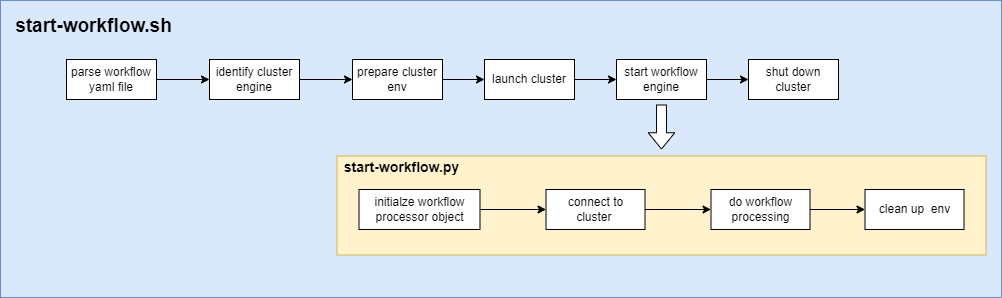

The diagram above was exported from draw.io. Its source (the exported page's mxGraphModel, read from the mxfile embedded in the PNG):
<mxGraphModel dx="1408" dy="970" grid="1" gridSize="11" guides="1" tooltips="1" connect="1" arrows="1" fold="1" page="1" pageScale="1" pageWidth="1700" pageHeight="1100" math="0" shadow="0">
  <root>
    <mxCell id="0" />
    <mxCell id="1" parent="0" />
    <mxCell id="Kxhgx2yjDcw2RkW8ZaH0-13" value="" style="rounded=0;whiteSpace=wrap;html=1;fillColor=#dae8fc;strokeColor=#6c8ebf;" parent="1" vertex="1">
      <mxGeometry x="66" y="385" width="1001" height="297" as="geometry" />
    </mxCell>
    <mxCell id="Kxhgx2yjDcw2RkW8ZaH0-32" value="" style="rounded=0;whiteSpace=wrap;html=1;strokeWidth=1;fillColor=#fff2cc;strokeColor=#d6b656;" parent="1" vertex="1">
      <mxGeometry x="402.5" y="540.5" width="649" height="99" as="geometry" />
    </mxCell>
    <mxCell id="Kxhgx2yjDcw2RkW8ZaH0-20" value="" style="edgeStyle=orthogonalEdgeStyle;rounded=0;orthogonalLoop=1;jettySize=auto;html=1;" parent="1" source="Kxhgx2yjDcw2RkW8ZaH0-2" target="Kxhgx2yjDcw2RkW8ZaH0-3" edge="1">
      <mxGeometry relative="1" as="geometry" />
    </mxCell>
    <mxCell id="Kxhgx2yjDcw2RkW8ZaH0-2" value="parse workflow &lt;br&gt;yaml file" style="rounded=0;whiteSpace=wrap;html=1;" parent="1" vertex="1">
      <mxGeometry x="132" y="444" width="90" height="40" as="geometry" />
    </mxCell>
    <mxCell id="Kxhgx2yjDcw2RkW8ZaH0-21" value="" style="edgeStyle=orthogonalEdgeStyle;rounded=0;orthogonalLoop=1;jettySize=auto;html=1;" parent="1" source="Kxhgx2yjDcw2RkW8ZaH0-3" target="Kxhgx2yjDcw2RkW8ZaH0-8" edge="1">
      <mxGeometry relative="1" as="geometry" />
    </mxCell>
    <mxCell id="Kxhgx2yjDcw2RkW8ZaH0-3" value="identify cluster engine" style="rounded=0;whiteSpace=wrap;html=1;" parent="1" vertex="1">
      <mxGeometry x="275" y="444" width="90" height="40" as="geometry" />
    </mxCell>
    <mxCell id="Kxhgx2yjDcw2RkW8ZaH0-22" value="" style="edgeStyle=orthogonalEdgeStyle;rounded=0;orthogonalLoop=1;jettySize=auto;html=1;" parent="1" source="Kxhgx2yjDcw2RkW8ZaH0-8" target="Kxhgx2yjDcw2RkW8ZaH0-10" edge="1">
      <mxGeometry relative="1" as="geometry" />
    </mxCell>
    <mxCell id="Kxhgx2yjDcw2RkW8ZaH0-8" value="prepare cluster env" style="rounded=0;whiteSpace=wrap;html=1;" parent="1" vertex="1">
      <mxGeometry x="418" y="444" width="90" height="40" as="geometry" />
    </mxCell>
    <mxCell id="Kxhgx2yjDcw2RkW8ZaH0-23" value="" style="edgeStyle=orthogonalEdgeStyle;rounded=0;orthogonalLoop=1;jettySize=auto;html=1;" parent="1" source="Kxhgx2yjDcw2RkW8ZaH0-10" target="Kxhgx2yjDcw2RkW8ZaH0-12" edge="1">
      <mxGeometry relative="1" as="geometry" />
    </mxCell>
    <mxCell id="Kxhgx2yjDcw2RkW8ZaH0-10" value="launch cluster" style="rounded=0;whiteSpace=wrap;html=1;" parent="1" vertex="1">
      <mxGeometry x="550" y="444" width="90" height="40" as="geometry" />
    </mxCell>
    <mxCell id="Kxhgx2yjDcw2RkW8ZaH0-24" value="" style="edgeStyle=orthogonalEdgeStyle;rounded=0;orthogonalLoop=1;jettySize=auto;html=1;" parent="1" source="Kxhgx2yjDcw2RkW8ZaH0-12" target="Kxhgx2yjDcw2RkW8ZaH0-14" edge="1">
      <mxGeometry relative="1" as="geometry" />
    </mxCell>
    <mxCell id="Kxhgx2yjDcw2RkW8ZaH0-12" value="start workflow engine" style="rounded=0;whiteSpace=wrap;html=1;" parent="1" vertex="1">
      <mxGeometry x="682" y="444" width="90" height="40" as="geometry" />
    </mxCell>
    <mxCell id="Kxhgx2yjDcw2RkW8ZaH0-14" value="shut down cluster" style="rounded=0;whiteSpace=wrap;html=1;" parent="1" vertex="1">
      <mxGeometry x="814" y="444" width="90" height="40" as="geometry" />
    </mxCell>
    <mxCell id="Kxhgx2yjDcw2RkW8ZaH0-16" value="initialze workflow processor object" style="rounded=0;whiteSpace=wrap;html=1;" parent="1" vertex="1">
      <mxGeometry x="424.5" y="574" width="121" height="40" as="geometry" />
    </mxCell>
    <mxCell id="Kxhgx2yjDcw2RkW8ZaH0-26" value="" style="edgeStyle=orthogonalEdgeStyle;rounded=0;orthogonalLoop=1;jettySize=auto;html=1;" parent="1" source="Kxhgx2yjDcw2RkW8ZaH0-16" target="Kxhgx2yjDcw2RkW8ZaH0-17" edge="1">
      <mxGeometry relative="1" as="geometry" />
    </mxCell>
    <mxCell id="Kxhgx2yjDcw2RkW8ZaH0-27" value="" style="edgeStyle=orthogonalEdgeStyle;rounded=0;orthogonalLoop=1;jettySize=auto;html=1;" parent="1" source="Kxhgx2yjDcw2RkW8ZaH0-17" target="Kxhgx2yjDcw2RkW8ZaH0-19" edge="1">
      <mxGeometry relative="1" as="geometry" />
    </mxCell>
    <mxCell id="Kxhgx2yjDcw2RkW8ZaH0-17" value="connect to cluster&amp;nbsp;" style="rounded=0;whiteSpace=wrap;html=1;" parent="1" vertex="1">
      <mxGeometry x="611.5" y="574" width="99" height="40" as="geometry" />
    </mxCell>
    <mxCell id="Kxhgx2yjDcw2RkW8ZaH0-30" value="" style="edgeStyle=orthogonalEdgeStyle;rounded=0;orthogonalLoop=1;jettySize=auto;html=1;" parent="1" source="Kxhgx2yjDcw2RkW8ZaH0-19" target="Kxhgx2yjDcw2RkW8ZaH0-29" edge="1">
      <mxGeometry relative="1" as="geometry" />
    </mxCell>
    <mxCell id="Kxhgx2yjDcw2RkW8ZaH0-19" value="do workflow processing" style="rounded=0;whiteSpace=wrap;html=1;" parent="1" vertex="1">
      <mxGeometry x="776.5" y="574" width="99" height="40" as="geometry" />
    </mxCell>
    <mxCell id="Kxhgx2yjDcw2RkW8ZaH0-29" value="clean up&amp;nbsp; env" style="rounded=0;whiteSpace=wrap;html=1;" parent="1" vertex="1">
      <mxGeometry x="930.5" y="574" width="99" height="40" as="geometry" />
    </mxCell>
    <mxCell id="Kxhgx2yjDcw2RkW8ZaH0-33" value="start-workflow.py" style="text;html=1;strokeColor=none;fillColor=none;align=center;verticalAlign=middle;whiteSpace=wrap;rounded=0;fontSize=14;fontStyle=1" parent="1" vertex="1">
      <mxGeometry x="385" y="537" width="165" height="30" as="geometry" />
    </mxCell>
    <mxCell id="Kxhgx2yjDcw2RkW8ZaH0-36" value="start-workflow.sh" style="text;html=1;strokeColor=none;fillColor=none;align=center;verticalAlign=middle;whiteSpace=wrap;rounded=0;fontSize=19;fontStyle=1" parent="1" vertex="1">
      <mxGeometry x="77" y="396" width="165" height="30" as="geometry" />
    </mxCell>
    <mxCell id="Kxhgx2yjDcw2RkW8ZaH0-38" value="" style="shape=singleArrow;direction=south;whiteSpace=wrap;html=1;strokeWidth=1;fontSize=14;arrowWidth=0.3745098039215691;arrowSize=0.3690191291360293;" parent="1" vertex="1">
      <mxGeometry x="713.75" y="489.5" width="26.5" height="44" as="geometry" />
    </mxCell>
  </root>
</mxGraphModel>